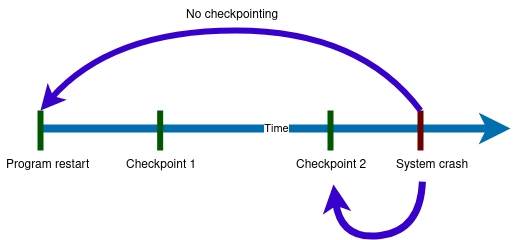

The diagram above was exported from draw.io. Its source (the exported page's mxGraphModel, read from the mxfile embedded in the PNG):
<mxGraphModel dx="2257" dy="1293" grid="1" gridSize="10" guides="1" tooltips="1" connect="1" arrows="1" fold="1" page="1" pageScale="1" pageWidth="850" pageHeight="1100" math="0" shadow="0">
  <root>
    <mxCell id="0" />
    <mxCell id="1" parent="0" />
    <mxCell id="2MaeHUIIqa-fDE6bb98g-3" value="s" style="endArrow=classic;html=1;rounded=0;fillColor=#1ba1e2;strokeColor=#006EAF;strokeWidth=8;" edge="1" parent="1">
      <mxGeometry relative="1" as="geometry">
        <mxPoint x="170" y="758" as="sourcePoint" />
        <mxPoint x="640" y="758" as="targetPoint" />
      </mxGeometry>
    </mxCell>
    <mxCell id="2MaeHUIIqa-fDE6bb98g-4" value="&lt;div&gt;Time&lt;/div&gt;" style="edgeLabel;resizable=0;html=1;align=center;verticalAlign=middle;" connectable="0" vertex="1" parent="2MaeHUIIqa-fDE6bb98g-3">
      <mxGeometry relative="1" as="geometry" />
    </mxCell>
    <mxCell id="2MaeHUIIqa-fDE6bb98g-14" value="" style="endArrow=none;html=1;rounded=0;strokeWidth=6;fillColor=#008a00;strokeColor=#005700;" edge="1" parent="1">
      <mxGeometry width="50" height="50" relative="1" as="geometry">
        <mxPoint x="289.66" y="780" as="sourcePoint" />
        <mxPoint x="289.66" y="740" as="targetPoint" />
      </mxGeometry>
    </mxCell>
    <mxCell id="2MaeHUIIqa-fDE6bb98g-15" value="&lt;div&gt;Checkpoint 1&lt;/div&gt;" style="text;strokeColor=none;fillColor=none;align=left;verticalAlign=middle;spacingLeft=4;spacingRight=4;overflow=hidden;points=[[0,0.5],[1,0.5]];portConstraint=eastwest;rotatable=0;whiteSpace=wrap;html=1;" vertex="1" parent="1">
      <mxGeometry x="250" y="780" width="140" height="30" as="geometry" />
    </mxCell>
    <mxCell id="2MaeHUIIqa-fDE6bb98g-18" value="" style="endArrow=none;html=1;rounded=0;strokeWidth=6;fillColor=#008a00;strokeColor=#005700;" edge="1" parent="1">
      <mxGeometry width="50" height="50" relative="1" as="geometry">
        <mxPoint x="460" y="780" as="sourcePoint" />
        <mxPoint x="460" y="740" as="targetPoint" />
      </mxGeometry>
    </mxCell>
    <mxCell id="2MaeHUIIqa-fDE6bb98g-20" value="&lt;div&gt;Checkpoint 2&lt;br&gt;&lt;/div&gt;" style="text;strokeColor=none;fillColor=none;align=left;verticalAlign=middle;spacingLeft=4;spacingRight=4;overflow=hidden;points=[[0,0.5],[1,0.5]];portConstraint=eastwest;rotatable=0;whiteSpace=wrap;html=1;" vertex="1" parent="1">
      <mxGeometry x="420" y="780" width="140" height="30" as="geometry" />
    </mxCell>
    <mxCell id="2MaeHUIIqa-fDE6bb98g-21" value="" style="endArrow=none;html=1;rounded=0;strokeWidth=6;fillColor=#a20025;strokeColor=#6F0000;" edge="1" parent="1">
      <mxGeometry width="50" height="50" relative="1" as="geometry">
        <mxPoint x="550" y="780" as="sourcePoint" />
        <mxPoint x="550" y="740" as="targetPoint" />
      </mxGeometry>
    </mxCell>
    <mxCell id="2MaeHUIIqa-fDE6bb98g-22" value="System crash" style="text;strokeColor=none;fillColor=none;align=left;verticalAlign=middle;spacingLeft=4;spacingRight=4;overflow=hidden;points=[[0,0.5],[1,0.5]];portConstraint=eastwest;rotatable=0;whiteSpace=wrap;html=1;" vertex="1" parent="1">
      <mxGeometry x="520" y="780" width="140" height="30" as="geometry" />
    </mxCell>
    <mxCell id="2MaeHUIIqa-fDE6bb98g-24" value="" style="curved=1;endArrow=classic;html=1;rounded=0;fillColor=#6a00ff;strokeColor=#3700CC;strokeWidth=6;" edge="1" parent="1">
      <mxGeometry width="50" height="50" relative="1" as="geometry">
        <mxPoint x="550" y="740" as="sourcePoint" />
        <mxPoint x="170" y="740" as="targetPoint" />
        <Array as="points">
          <mxPoint x="490" y="660" />
          <mxPoint x="240" y="660" />
        </Array>
      </mxGeometry>
    </mxCell>
    <mxCell id="2MaeHUIIqa-fDE6bb98g-25" value="" style="endArrow=none;html=1;rounded=0;strokeWidth=6;fillColor=#008a00;strokeColor=#005700;" edge="1" parent="1">
      <mxGeometry width="50" height="50" relative="1" as="geometry">
        <mxPoint x="170" y="780" as="sourcePoint" />
        <mxPoint x="170" y="740" as="targetPoint" />
      </mxGeometry>
    </mxCell>
    <mxCell id="2MaeHUIIqa-fDE6bb98g-26" value="&lt;div&gt;Program restart&lt;br&gt;&lt;/div&gt;" style="text;strokeColor=none;fillColor=none;align=left;verticalAlign=middle;spacingLeft=4;spacingRight=4;overflow=hidden;points=[[0,0.5],[1,0.5]];portConstraint=eastwest;rotatable=0;whiteSpace=wrap;html=1;" vertex="1" parent="1">
      <mxGeometry x="130" y="780" width="140" height="30" as="geometry" />
    </mxCell>
    <mxCell id="2MaeHUIIqa-fDE6bb98g-28" value="No checkpointing" style="text;strokeColor=none;fillColor=none;align=left;verticalAlign=middle;spacingLeft=4;spacingRight=4;overflow=hidden;points=[[0,0.5],[1,0.5]];portConstraint=eastwest;rotatable=0;whiteSpace=wrap;html=1;" vertex="1" parent="1">
      <mxGeometry x="310" y="630" width="140" height="30" as="geometry" />
    </mxCell>
    <mxCell id="2MaeHUIIqa-fDE6bb98g-30" value="" style="curved=1;endArrow=classic;html=1;rounded=0;exitX=0.228;exitY=1.038;exitDx=0;exitDy=0;exitPerimeter=0;entryX=0.307;entryY=1.13;entryDx=0;entryDy=0;entryPerimeter=0;fillColor=#6a00ff;strokeColor=#3700CC;strokeWidth=7;" edge="1" parent="1" source="2MaeHUIIqa-fDE6bb98g-22" target="2MaeHUIIqa-fDE6bb98g-20">
      <mxGeometry width="50" height="50" relative="1" as="geometry">
        <mxPoint x="840" y="670" as="sourcePoint" />
        <mxPoint x="890" y="620" as="targetPoint" />
        <Array as="points">
          <mxPoint x="550" y="860" />
          <mxPoint x="470" y="870" />
        </Array>
      </mxGeometry>
    </mxCell>
  </root>
</mxGraphModel>